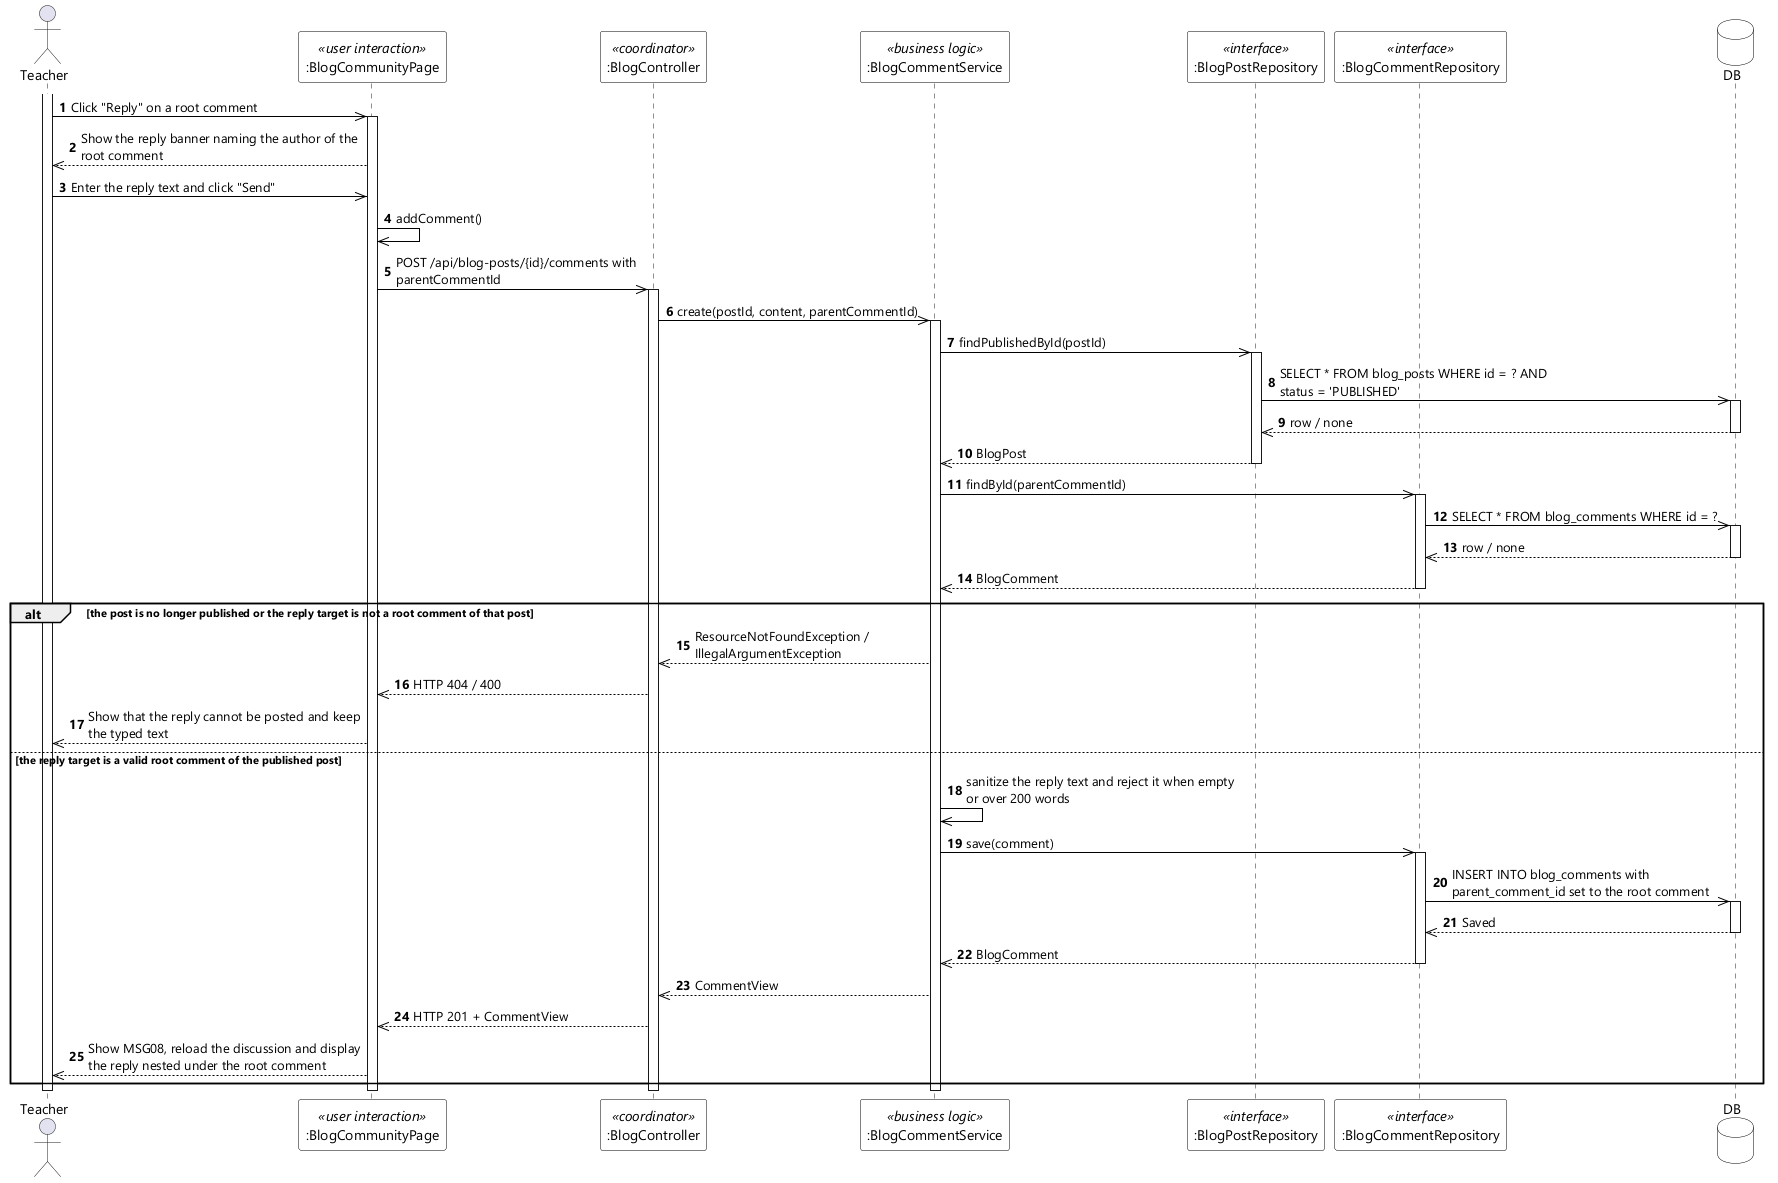

The diagram above was rendered by PlantUML. Its source (embedded in the PNG):
@startuml UC-27 Reply to Blog Comment - Sequence Diagram (stereo)
skinparamlocked dpi 96
skinparam defaultFontName "Segoe UI"
skinparam shadowing false
skinparam ParticipantBackgroundColor #FFFFFF
skinparam ParticipantBorderColor #000000
skinparam DatabaseBackgroundColor #FFFFFF
skinparam DatabaseBorderColor #000000
skinparam ArrowColor #000000
skinparam sequenceMessageAlign left
skinparam maxMessageSize 280

actor Teacher
participant ":BlogCommunityPage" as UI <<user interaction>>
participant ":BlogController" as CTL <<coordinator>>
participant ":BlogCommentService" as SVC <<business logic>>
participant ":BlogPostRepository" as PREPO <<interface>>
participant ":BlogCommentRepository" as CREPO <<interface>>
database DB

autonumber
activate Teacher
Teacher ->> UI : Click "Reply" on a root comment
activate UI
UI -->> Teacher : Show the reply banner naming the author of the root comment
Teacher ->> UI : Enter the reply text and click "Send"
UI ->> UI : addComment()
UI ->> CTL : POST /api/blog-posts/{id}/comments with parentCommentId
activate CTL
CTL ->> SVC : create(postId, content, parentCommentId)
activate SVC

SVC ->> PREPO : findPublishedById(postId)
activate PREPO
PREPO ->> DB : SELECT * FROM blog_posts WHERE id = ? AND status = 'PUBLISHED'
activate DB
DB -->> PREPO : row / none
deactivate DB
PREPO -->> SVC : BlogPost
deactivate PREPO

SVC ->> CREPO : findById(parentCommentId)
activate CREPO
CREPO ->> DB : SELECT * FROM blog_comments WHERE id = ?
activate DB
DB -->> CREPO : row / none
deactivate DB
CREPO -->> SVC : BlogComment
deactivate CREPO

alt the post is no longer published or the reply target is not a root comment of that post
  SVC -->> CTL : ResourceNotFoundException / IllegalArgumentException
  CTL -->> UI : HTTP 404 / 400
  UI -->> Teacher : Show that the reply cannot be posted and keep the typed text

else the reply target is a valid root comment of the published post
  SVC ->> SVC : sanitize the reply text and reject it when empty or over 200 words
  SVC ->> CREPO : save(comment)
  activate CREPO
  CREPO ->> DB : INSERT INTO blog_comments with parent_comment_id set to the root comment
  activate DB
  DB -->> CREPO : Saved
  deactivate DB
  CREPO -->> SVC : BlogComment
  deactivate CREPO
  SVC -->> CTL : CommentView
  CTL -->> UI : HTTP 201 + CommentView
  UI -->> Teacher : Show MSG08, reload the discussion and display the reply nested under the root comment
end

deactivate SVC
deactivate CTL
deactivate UI
deactivate Teacher
@enduml